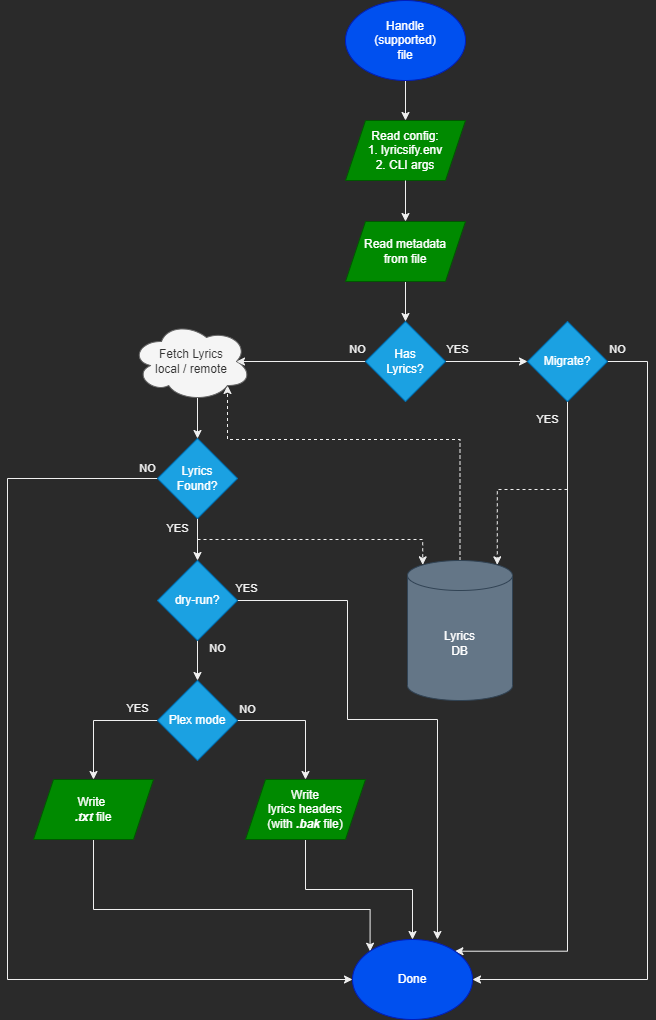

The diagram above was exported from draw.io. Its source (the exported page's mxGraphModel, read from the mxfile embedded in the PNG):
<mxGraphModel dx="1102" dy="1025" grid="1" gridSize="10" guides="1" tooltips="1" connect="1" arrows="1" fold="1" page="1" pageScale="1" pageWidth="850" pageHeight="1100" math="0" shadow="0">
  <root>
    <mxCell id="0" />
    <mxCell id="1" parent="0" />
    <mxCell id="lCx1-SGz_Rp-h3dZsx-p-7" style="edgeStyle=orthogonalEdgeStyle;rounded=0;orthogonalLoop=1;jettySize=auto;html=1;exitX=0.5;exitY=1;exitDx=0;exitDy=0;entryX=0.5;entryY=0;entryDx=0;entryDy=0;" parent="1" source="lCx1-SGz_Rp-h3dZsx-p-1" target="lCx1-SGz_Rp-h3dZsx-p-2" edge="1">
      <mxGeometry relative="1" as="geometry" />
    </mxCell>
    <mxCell id="lCx1-SGz_Rp-h3dZsx-p-1" value="Handle&lt;br&gt;(supported)&lt;br&gt;file" style="ellipse;whiteSpace=wrap;html=1;fillColor=#0050ef;fontColor=#ffffff;strokeColor=#001DBC;" parent="1" vertex="1">
      <mxGeometry x="428" y="41" width="120" height="80" as="geometry" />
    </mxCell>
    <mxCell id="lCx1-SGz_Rp-h3dZsx-p-2" value="Read config:&lt;br&gt;1. lyricsify.env&lt;br&gt;2. CLI args" style="shape=parallelogram;perimeter=parallelogramPerimeter;whiteSpace=wrap;html=1;fixedSize=1;fillColor=#008a00;fontColor=#ffffff;strokeColor=#005700;" parent="1" vertex="1">
      <mxGeometry x="428" y="161" width="120" height="60" as="geometry" />
    </mxCell>
    <mxCell id="lCx1-SGz_Rp-h3dZsx-p-17" style="edgeStyle=orthogonalEdgeStyle;rounded=0;orthogonalLoop=1;jettySize=auto;html=1;exitX=0.5;exitY=1;exitDx=0;exitDy=0;entryX=0.5;entryY=0;entryDx=0;entryDy=0;" parent="1" source="lCx1-SGz_Rp-h3dZsx-p-2" target="lCx1-SGz_Rp-h3dZsx-p-15" edge="1">
      <mxGeometry relative="1" as="geometry">
        <mxPoint x="488" y="216" as="sourcePoint" />
        <mxPoint x="495" y="256" as="targetPoint" />
      </mxGeometry>
    </mxCell>
    <mxCell id="lCx1-SGz_Rp-h3dZsx-p-21" value="YES" style="edgeStyle=orthogonalEdgeStyle;rounded=0;orthogonalLoop=1;jettySize=auto;html=1;exitX=0.5;exitY=1;exitDx=0;exitDy=0;entryX=1;entryY=0;entryDx=0;entryDy=0;" parent="1" source="lCx1-SGz_Rp-h3dZsx-p-4" target="lCx1-SGz_Rp-h3dZsx-p-47" edge="1">
      <mxGeometry x="-0.9456" y="-20" relative="1" as="geometry">
        <Array as="points">
          <mxPoint x="650" y="992" />
        </Array>
        <mxPoint as="offset" />
      </mxGeometry>
    </mxCell>
    <mxCell id="lCx1-SGz_Rp-h3dZsx-p-40" value="NO" style="edgeStyle=orthogonalEdgeStyle;rounded=0;orthogonalLoop=1;jettySize=auto;html=1;exitX=1;exitY=0.5;exitDx=0;exitDy=0;entryX=1;entryY=0.5;entryDx=0;entryDy=0;" parent="1" source="lCx1-SGz_Rp-h3dZsx-p-4" target="lCx1-SGz_Rp-h3dZsx-p-47" edge="1">
      <mxGeometry x="-0.976" y="12" relative="1" as="geometry">
        <mxPoint x="740" y="402" as="targetPoint" />
        <Array as="points">
          <mxPoint x="730" y="402" />
          <mxPoint x="730" y="1020" />
        </Array>
        <mxPoint as="offset" />
      </mxGeometry>
    </mxCell>
    <mxCell id="lCx1-SGz_Rp-h3dZsx-p-4" value="Migrate?" style="rhombus;whiteSpace=wrap;html=1;fillColor=#1ba1e2;fontColor=#ffffff;strokeColor=#006EAF;" parent="1" vertex="1">
      <mxGeometry x="610" y="362" width="80" height="80" as="geometry" />
    </mxCell>
    <mxCell id="lCx1-SGz_Rp-h3dZsx-p-59" style="edgeStyle=orthogonalEdgeStyle;rounded=0;orthogonalLoop=1;jettySize=auto;html=1;exitX=0.5;exitY=0;exitDx=0;exitDy=0;exitPerimeter=0;entryX=0.8;entryY=0.8;entryDx=0;entryDy=0;entryPerimeter=0;fontColor=#303030;dashed=1;" parent="1" source="lCx1-SGz_Rp-h3dZsx-p-6" target="lCx1-SGz_Rp-h3dZsx-p-12" edge="1">
      <mxGeometry relative="1" as="geometry">
        <Array as="points">
          <mxPoint x="543" y="480" />
          <mxPoint x="310" y="480" />
        </Array>
      </mxGeometry>
    </mxCell>
    <mxCell id="lCx1-SGz_Rp-h3dZsx-p-6" value="Lyrics&lt;br&gt;DB" style="shape=cylinder3;whiteSpace=wrap;html=1;boundedLbl=1;backgroundOutline=1;size=15;fillColor=#647687;strokeColor=#314354;fontColor=#ffffff;" parent="1" vertex="1">
      <mxGeometry x="490" y="601" width="105" height="140" as="geometry" />
    </mxCell>
    <mxCell id="lCx1-SGz_Rp-h3dZsx-p-58" style="edgeStyle=orthogonalEdgeStyle;rounded=0;orthogonalLoop=1;jettySize=auto;html=1;exitX=0.55;exitY=0.95;exitDx=0;exitDy=0;exitPerimeter=0;entryX=0.5;entryY=0;entryDx=0;entryDy=0;" parent="1" source="lCx1-SGz_Rp-h3dZsx-p-12" target="lCx1-SGz_Rp-h3dZsx-p-25" edge="1">
      <mxGeometry relative="1" as="geometry" />
    </mxCell>
    <mxCell id="lCx1-SGz_Rp-h3dZsx-p-12" value="Fetch Lyrics&lt;br&gt;local / remote" style="ellipse;shape=cloud;whiteSpace=wrap;html=1;fontColor=#333333;fillColor=#f5f5f5;strokeColor=#666666;" parent="1" vertex="1">
      <mxGeometry x="214" y="362" width="120" height="80" as="geometry" />
    </mxCell>
    <mxCell id="lCx1-SGz_Rp-h3dZsx-p-19" style="edgeStyle=orthogonalEdgeStyle;rounded=0;orthogonalLoop=1;jettySize=auto;html=1;exitX=0.5;exitY=1;exitDx=0;exitDy=0;entryX=0.5;entryY=0;entryDx=0;entryDy=0;" parent="1" source="lCx1-SGz_Rp-h3dZsx-p-15" target="lCx1-SGz_Rp-h3dZsx-p-16" edge="1">
      <mxGeometry relative="1" as="geometry" />
    </mxCell>
    <mxCell id="lCx1-SGz_Rp-h3dZsx-p-15" value="Read metadata&lt;br&gt;from file" style="shape=parallelogram;perimeter=parallelogramPerimeter;whiteSpace=wrap;html=1;fixedSize=1;fillColor=#008a00;fontColor=#ffffff;strokeColor=#005700;" parent="1" vertex="1">
      <mxGeometry x="428" y="262" width="120" height="60" as="geometry" />
    </mxCell>
    <mxCell id="lCx1-SGz_Rp-h3dZsx-p-20" value="YES" style="edgeStyle=orthogonalEdgeStyle;rounded=0;orthogonalLoop=1;jettySize=auto;html=1;exitX=1;exitY=0.5;exitDx=0;exitDy=0;entryX=0;entryY=0.5;entryDx=0;entryDy=0;" parent="1" source="lCx1-SGz_Rp-h3dZsx-p-16" target="lCx1-SGz_Rp-h3dZsx-p-4" edge="1">
      <mxGeometry x="-0.7073" y="12" relative="1" as="geometry">
        <mxPoint as="offset" />
      </mxGeometry>
    </mxCell>
    <mxCell id="lCx1-SGz_Rp-h3dZsx-p-23" value="NO" style="edgeStyle=orthogonalEdgeStyle;rounded=0;orthogonalLoop=1;jettySize=auto;html=1;exitX=0;exitY=0.5;exitDx=0;exitDy=0;entryX=0.875;entryY=0.5;entryDx=0;entryDy=0;entryPerimeter=0;" parent="1" source="lCx1-SGz_Rp-h3dZsx-p-16" target="lCx1-SGz_Rp-h3dZsx-p-12" edge="1">
      <mxGeometry x="-0.876" y="-12" relative="1" as="geometry">
        <mxPoint x="370" y="402" as="targetPoint" />
        <mxPoint as="offset" />
      </mxGeometry>
    </mxCell>
    <mxCell id="lCx1-SGz_Rp-h3dZsx-p-16" value="Has&lt;br&gt;Lyrics?" style="rhombus;whiteSpace=wrap;html=1;fillColor=#1ba1e2;fontColor=#ffffff;strokeColor=#006EAF;" parent="1" vertex="1">
      <mxGeometry x="448" y="362" width="80" height="80" as="geometry" />
    </mxCell>
    <mxCell id="lCx1-SGz_Rp-h3dZsx-p-27" value="YES" style="edgeStyle=orthogonalEdgeStyle;rounded=0;orthogonalLoop=1;jettySize=auto;html=1;exitX=0.5;exitY=1;exitDx=0;exitDy=0;entryX=0.5;entryY=0;entryDx=0;entryDy=0;" parent="1" source="lCx1-SGz_Rp-h3dZsx-p-25" target="lCx1-SGz_Rp-h3dZsx-p-28" edge="1">
      <mxGeometry x="-0.5238" y="-20" relative="1" as="geometry">
        <mxPoint as="offset" />
      </mxGeometry>
    </mxCell>
    <mxCell id="lCx1-SGz_Rp-h3dZsx-p-55" value="NO" style="edgeStyle=orthogonalEdgeStyle;rounded=0;orthogonalLoop=1;jettySize=auto;html=1;exitX=0;exitY=0.5;exitDx=0;exitDy=0;entryX=0;entryY=0.5;entryDx=0;entryDy=0;" parent="1" source="lCx1-SGz_Rp-h3dZsx-p-25" target="lCx1-SGz_Rp-h3dZsx-p-47" edge="1">
      <mxGeometry x="-0.9805" y="-10" relative="1" as="geometry">
        <Array as="points">
          <mxPoint x="90" y="519" />
          <mxPoint x="90" y="1020" />
        </Array>
        <mxPoint as="offset" />
      </mxGeometry>
    </mxCell>
    <mxCell id="lCx1-SGz_Rp-h3dZsx-p-25" value="Lyrics&lt;br&gt;Found?" style="rhombus;whiteSpace=wrap;html=1;fillColor=#1ba1e2;fontColor=#ffffff;strokeColor=#006EAF;" parent="1" vertex="1">
      <mxGeometry x="240" y="479" width="80" height="80" as="geometry" />
    </mxCell>
    <mxCell id="lCx1-SGz_Rp-h3dZsx-p-31" value="NO" style="edgeStyle=orthogonalEdgeStyle;rounded=0;orthogonalLoop=1;jettySize=auto;html=1;exitX=0.5;exitY=1;exitDx=0;exitDy=0;entryX=0.5;entryY=0;entryDx=0;entryDy=0;" parent="1" source="lCx1-SGz_Rp-h3dZsx-p-28" target="lCx1-SGz_Rp-h3dZsx-p-30" edge="1">
      <mxGeometry x="-0.6" y="20" relative="1" as="geometry">
        <mxPoint as="offset" />
      </mxGeometry>
    </mxCell>
    <mxCell id="lCx1-SGz_Rp-h3dZsx-p-43" value="YES" style="edgeStyle=orthogonalEdgeStyle;rounded=0;orthogonalLoop=1;jettySize=auto;html=1;exitX=1;exitY=0.5;exitDx=0;exitDy=0;entryX=0.708;entryY=0;entryDx=0;entryDy=0;entryPerimeter=0;" parent="1" source="lCx1-SGz_Rp-h3dZsx-p-28" target="lCx1-SGz_Rp-h3dZsx-p-47" edge="1">
      <mxGeometry x="-0.9648" y="12" relative="1" as="geometry">
        <mxPoint x="350" y="612" as="targetPoint" />
        <Array as="points">
          <mxPoint x="430" y="641" />
          <mxPoint x="430" y="760" />
          <mxPoint x="520" y="760" />
        </Array>
        <mxPoint as="offset" />
      </mxGeometry>
    </mxCell>
    <mxCell id="lCx1-SGz_Rp-h3dZsx-p-28" value="dry-run?" style="rhombus;whiteSpace=wrap;html=1;fillColor=#1ba1e2;fontColor=#ffffff;strokeColor=#006EAF;" parent="1" vertex="1">
      <mxGeometry x="240" y="601" width="80" height="80" as="geometry" />
    </mxCell>
    <mxCell id="lCx1-SGz_Rp-h3dZsx-p-29" value="" style="edgeStyle=orthogonalEdgeStyle;rounded=0;orthogonalLoop=1;jettySize=auto;html=1;entryX=0.145;entryY=0;entryDx=0;entryDy=4.35;entryPerimeter=0;dashed=1;" parent="1" target="lCx1-SGz_Rp-h3dZsx-p-6" edge="1">
      <mxGeometry x="-0.8546" y="10" relative="1" as="geometry">
        <mxPoint x="280" y="580" as="sourcePoint" />
        <mxPoint x="374" y="572" as="targetPoint" />
        <mxPoint as="offset" />
        <Array as="points">
          <mxPoint x="340" y="580" />
          <mxPoint x="505" y="580" />
        </Array>
      </mxGeometry>
    </mxCell>
    <mxCell id="lCx1-SGz_Rp-h3dZsx-p-33" value="YES" style="edgeStyle=orthogonalEdgeStyle;rounded=0;orthogonalLoop=1;jettySize=auto;html=1;exitX=0;exitY=0.5;exitDx=0;exitDy=0;" parent="1" source="lCx1-SGz_Rp-h3dZsx-p-30" target="lCx1-SGz_Rp-h3dZsx-p-32" edge="1">
      <mxGeometry x="-0.6774" y="-12" relative="1" as="geometry">
        <mxPoint as="offset" />
      </mxGeometry>
    </mxCell>
    <mxCell id="lCx1-SGz_Rp-h3dZsx-p-57" value="NO" style="edgeStyle=orthogonalEdgeStyle;rounded=0;orthogonalLoop=1;jettySize=auto;html=1;exitX=1;exitY=0.5;exitDx=0;exitDy=0;" parent="1" source="lCx1-SGz_Rp-h3dZsx-p-30" target="lCx1-SGz_Rp-h3dZsx-p-34" edge="1">
      <mxGeometry x="-0.8425" y="11" relative="1" as="geometry">
        <mxPoint as="offset" />
      </mxGeometry>
    </mxCell>
    <mxCell id="lCx1-SGz_Rp-h3dZsx-p-30" value="Plex mode" style="rhombus;whiteSpace=wrap;html=1;fillColor=#1ba1e2;fontColor=#ffffff;strokeColor=#006EAF;" parent="1" vertex="1">
      <mxGeometry x="240" y="721" width="80" height="80" as="geometry" />
    </mxCell>
    <mxCell id="lCx1-SGz_Rp-h3dZsx-p-49" style="edgeStyle=orthogonalEdgeStyle;rounded=0;orthogonalLoop=1;jettySize=auto;html=1;exitX=0.5;exitY=1;exitDx=0;exitDy=0;entryX=0;entryY=0;entryDx=0;entryDy=0;" parent="1" source="lCx1-SGz_Rp-h3dZsx-p-32" target="lCx1-SGz_Rp-h3dZsx-p-47" edge="1">
      <mxGeometry relative="1" as="geometry">
        <Array as="points">
          <mxPoint x="176" y="950" />
          <mxPoint x="453" y="950" />
        </Array>
      </mxGeometry>
    </mxCell>
    <mxCell id="lCx1-SGz_Rp-h3dZsx-p-32" value="Write &lt;br&gt;&lt;b&gt;&lt;i&gt;.txt&lt;/i&gt;&lt;/b&gt; file" style="shape=parallelogram;perimeter=parallelogramPerimeter;whiteSpace=wrap;html=1;fixedSize=1;fillColor=#008a00;fontColor=#ffffff;strokeColor=#005700;" parent="1" vertex="1">
      <mxGeometry x="116" y="820" width="120" height="60" as="geometry" />
    </mxCell>
    <mxCell id="lCx1-SGz_Rp-h3dZsx-p-48" style="edgeStyle=orthogonalEdgeStyle;rounded=0;orthogonalLoop=1;jettySize=auto;html=1;exitX=0.5;exitY=1;exitDx=0;exitDy=0;" parent="1" source="lCx1-SGz_Rp-h3dZsx-p-34" target="lCx1-SGz_Rp-h3dZsx-p-47" edge="1">
      <mxGeometry relative="1" as="geometry" />
    </mxCell>
    <mxCell id="lCx1-SGz_Rp-h3dZsx-p-34" value="Write&lt;br&gt;lyrics headers&lt;br&gt;(with &lt;b&gt;&lt;i&gt;.bak&lt;/i&gt;&lt;/b&gt; file)" style="shape=parallelogram;perimeter=parallelogramPerimeter;whiteSpace=wrap;html=1;fixedSize=1;fillColor=#008a00;fontColor=#ffffff;strokeColor=#005700;" parent="1" vertex="1">
      <mxGeometry x="328" y="820" width="120" height="60" as="geometry" />
    </mxCell>
    <mxCell id="lCx1-SGz_Rp-h3dZsx-p-47" value="Done" style="ellipse;whiteSpace=wrap;html=1;fillColor=#0050ef;fontColor=#ffffff;strokeColor=#001DBC;" parent="1" vertex="1">
      <mxGeometry x="435" y="980" width="120" height="80" as="geometry" />
    </mxCell>
    <mxCell id="lCx1-SGz_Rp-h3dZsx-p-51" value="" style="edgeStyle=orthogonalEdgeStyle;rounded=0;orthogonalLoop=1;jettySize=auto;html=1;entryX=0.855;entryY=0;entryDx=0;entryDy=4.35;entryPerimeter=0;dashed=1;" parent="1" target="lCx1-SGz_Rp-h3dZsx-p-6" edge="1">
      <mxGeometry x="-0.8546" y="10" relative="1" as="geometry">
        <mxPoint x="650" y="530" as="sourcePoint" />
        <mxPoint x="468.2249999999999" y="596.3499999999999" as="targetPoint" />
        <mxPoint as="offset" />
      </mxGeometry>
    </mxCell>
  </root>
</mxGraphModel>